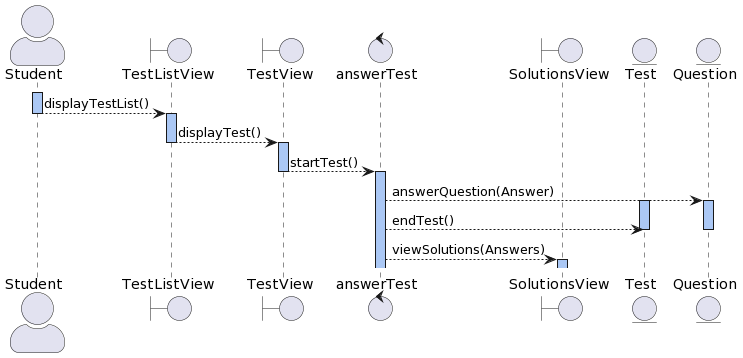

The diagram above was rendered by PlantUML. Its source (embedded in the PNG):
@startuml
skinparam actorStyle awesome

actor Student
boundary TestListView
boundary TestView
control answerTest
boundary SolutionsView
entity Test
entity Question

activate Student #abc8f5
Student --> TestListView: displayTestList()
deactivate Student

activate TestListView #abc8f5
TestListView --> TestView: displayTest()
deactivate TestListView

activate TestView #abc8f5
TestView --> answerTest: startTest()
deactivate TestView

activate answerTest #abc8f5
answerTest --> Question: answerQuestion(Answer)
activate Question #abc8f5

activate Test #abc8f5
answerTest --> Test: endTest()
deactivate Question

deactivate Test
answerTest --> SolutionsView: viewSolutions(Answers)
activate SolutionsView #abc8f5
@enduml